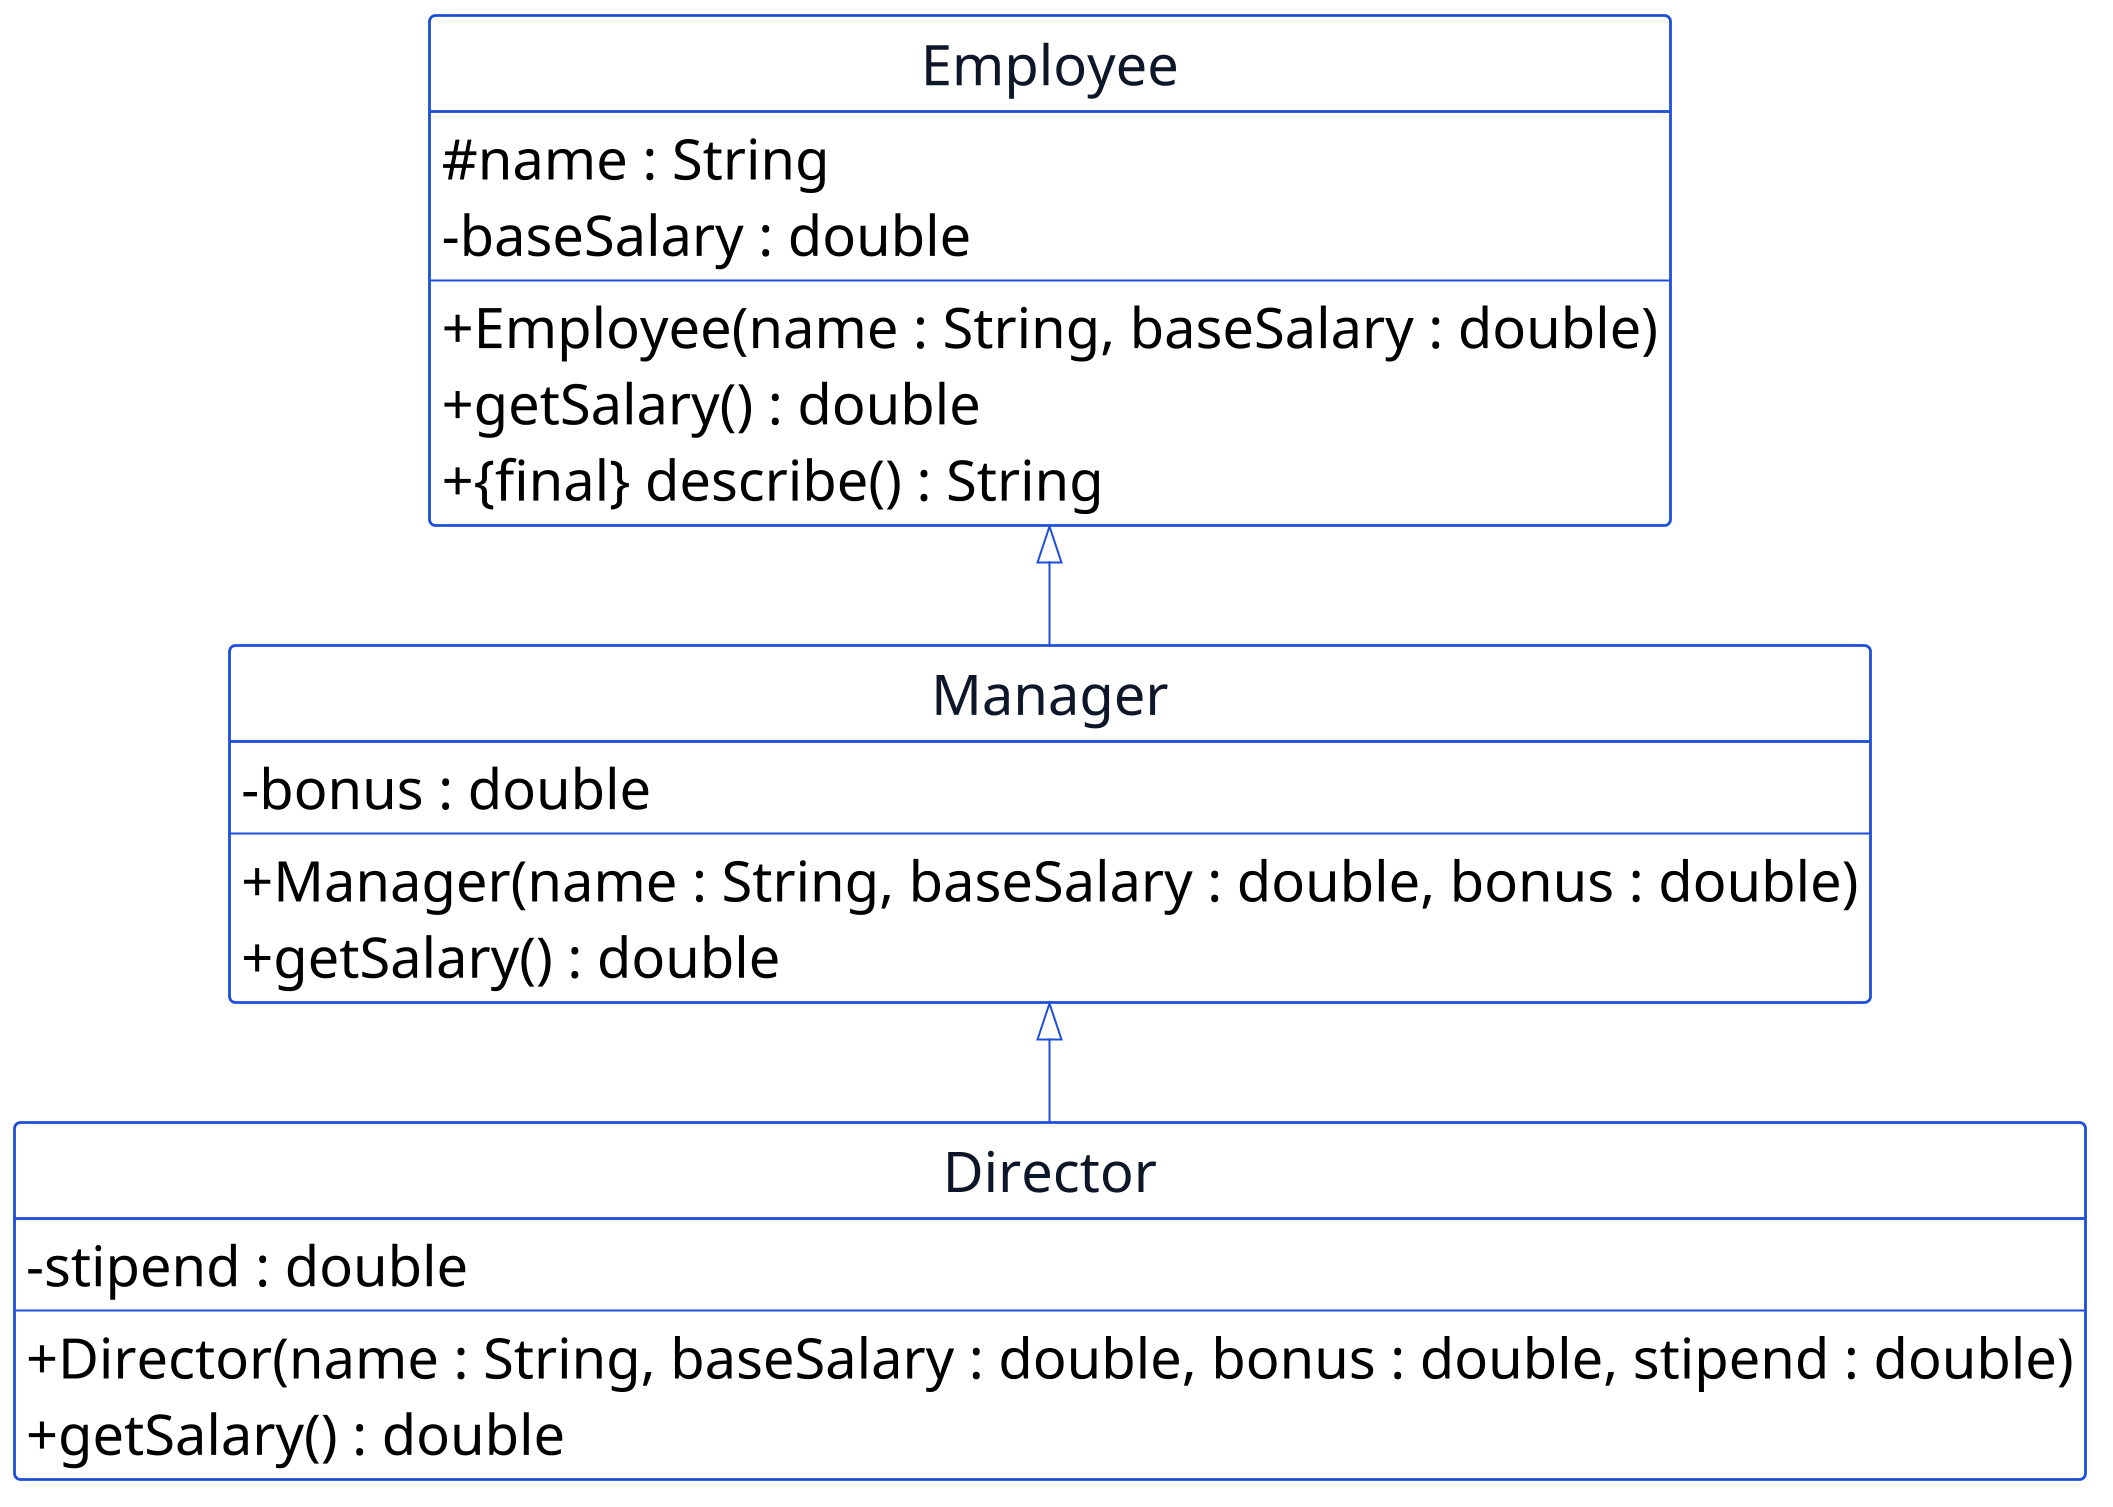

The diagram above was rendered by PlantUML. Its source (embedded in the PNG):
@startuml p06-employee-multilevel
scale 2
!include _common.iuml
hide circle
hide empty members

class Employee {
  # name : String
  - baseSalary : double
  --
  + Employee(name : String, baseSalary : double)
  + getSalary() : double
  + {final} describe() : String
}

class Manager {
  - bonus : double
  --
  + Manager(name : String, baseSalary : double, bonus : double)
  + getSalary() : double
}

class Director {
  - stipend : double
  --
  + Director(name : String, baseSalary : double, bonus : double, stipend : double)
  + getSalary() : double
}

Employee <|-- Manager
Manager <|-- Director
@enduml